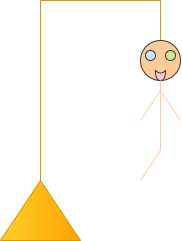

The diagram above was exported from draw.io. Its source (the exported page's mxGraphModel, read from the mxfile embedded in the PNG):
<mxGraphModel dx="572" dy="313" grid="1" gridSize="10" guides="1" tooltips="1" connect="1" arrows="1" fold="1" page="1" pageScale="1" pageWidth="1654" pageHeight="1169" math="0" shadow="0">
  <root>
    <mxCell id="0" />
    <mxCell id="1" parent="0" />
    <mxCell id="VAfcyrjq2bwV-V96TCJk-1" parent="1" style="triangle;whiteSpace=wrap;html=1;direction=north;fillColor=#ffcd28;gradientColor=#ffa500;strokeColor=#d79b00;" value="" vertex="1">
      <mxGeometry height="60" width="80" x="200" y="380" as="geometry" />
    </mxCell>
    <mxCell id="VAfcyrjq2bwV-V96TCJk-2" edge="1" parent="1" source="VAfcyrjq2bwV-V96TCJk-1" style="endArrow=none;html=1;rounded=0;exitX=1;exitY=0.5;exitDx=0;exitDy=0;fillColor=#ffcd28;gradientColor=#ffa500;strokeColor=#d79b00;" value="">
      <mxGeometry height="50" relative="1" width="50" as="geometry">
        <mxPoint x="250" y="380" as="sourcePoint" />
        <mxPoint x="240" y="200" as="targetPoint" />
      </mxGeometry>
    </mxCell>
    <mxCell id="VAfcyrjq2bwV-V96TCJk-3" edge="1" parent="1" style="endArrow=none;html=1;rounded=0;fillColor=#ffcd28;gradientColor=#ffa500;strokeColor=#d79b00;" value="">
      <mxGeometry height="50" relative="1" width="50" as="geometry">
        <mxPoint x="240" y="200" as="sourcePoint" />
        <mxPoint x="360" y="200" as="targetPoint" />
      </mxGeometry>
    </mxCell>
    <mxCell id="VAfcyrjq2bwV-V96TCJk-4" edge="1" parent="1" style="endArrow=none;html=1;rounded=0;fillColor=#ffcd28;gradientColor=#ffa500;strokeColor=#d79b00;" value="">
      <mxGeometry height="50" relative="1" width="50" as="geometry">
        <mxPoint x="360" y="240" as="sourcePoint" />
        <mxPoint x="360" y="200" as="targetPoint" />
      </mxGeometry>
    </mxCell>
    <mxCell id="VAfcyrjq2bwV-V96TCJk-5" parent="1" style="ellipse;whiteSpace=wrap;html=1;aspect=fixed;fillColor=#ffcc99;strokeColor=#36393d;" value="" vertex="1">
      <mxGeometry height="40" width="40" x="340" y="240" as="geometry" />
    </mxCell>
    <mxCell id="VAfcyrjq2bwV-V96TCJk-6" parent="1" style="shape=xor;whiteSpace=wrap;html=1;direction=south;fillColor=#ffcccc;strokeColor=#36393d;" value="" vertex="1">
      <mxGeometry height="10" width="10" x="355" y="270" as="geometry" />
    </mxCell>
    <mxCell id="VAfcyrjq2bwV-V96TCJk-8" parent="1" style="ellipse;whiteSpace=wrap;html=1;aspect=fixed;fillColor=#cce5ff;strokeColor=#36393d;" value="" vertex="1">
      <mxGeometry height="10" width="10" x="345" y="250" as="geometry" />
    </mxCell>
    <mxCell id="VAfcyrjq2bwV-V96TCJk-9" parent="1" style="ellipse;whiteSpace=wrap;html=1;aspect=fixed;fillColor=#cdeb8b;strokeColor=#36393d;" value="" vertex="1">
      <mxGeometry height="10" width="10" x="365" y="250" as="geometry" />
    </mxCell>
    <mxCell id="VAfcyrjq2bwV-V96TCJk-10" edge="1" parent="1" style="endArrow=none;html=1;rounded=0;entryX=0.5;entryY=1;entryDx=0;entryDy=0;strokeColor=#FFCC99;" target="VAfcyrjq2bwV-V96TCJk-5" value="">
      <mxGeometry height="50" relative="1" width="50" as="geometry">
        <mxPoint x="360" y="350" as="sourcePoint" />
        <mxPoint x="470" y="310" as="targetPoint" />
      </mxGeometry>
    </mxCell>
    <mxCell id="VAfcyrjq2bwV-V96TCJk-11" edge="1" parent="1" style="endArrow=none;html=1;rounded=0;strokeColor=#FFCC99;" value="">
      <mxGeometry height="50" relative="1" width="50" as="geometry">
        <mxPoint x="340" y="320" as="sourcePoint" />
        <mxPoint x="360" y="290" as="targetPoint" />
      </mxGeometry>
    </mxCell>
    <mxCell id="VAfcyrjq2bwV-V96TCJk-12" edge="1" parent="1" style="endArrow=none;html=1;rounded=0;strokeColor=#FFCC99;" value="">
      <mxGeometry height="50" relative="1" width="50" as="geometry">
        <mxPoint x="380" y="320" as="sourcePoint" />
        <mxPoint x="360" y="290" as="targetPoint" />
      </mxGeometry>
    </mxCell>
    <mxCell id="VAfcyrjq2bwV-V96TCJk-13" edge="1" parent="1" style="endArrow=none;html=1;rounded=0;strokeColor=#FFCC99;" value="">
      <mxGeometry height="50" relative="1" width="50" as="geometry">
        <mxPoint x="340" y="380" as="sourcePoint" />
        <mxPoint x="360" y="350" as="targetPoint" />
      </mxGeometry>
    </mxCell>
  </root>
</mxGraphModel>